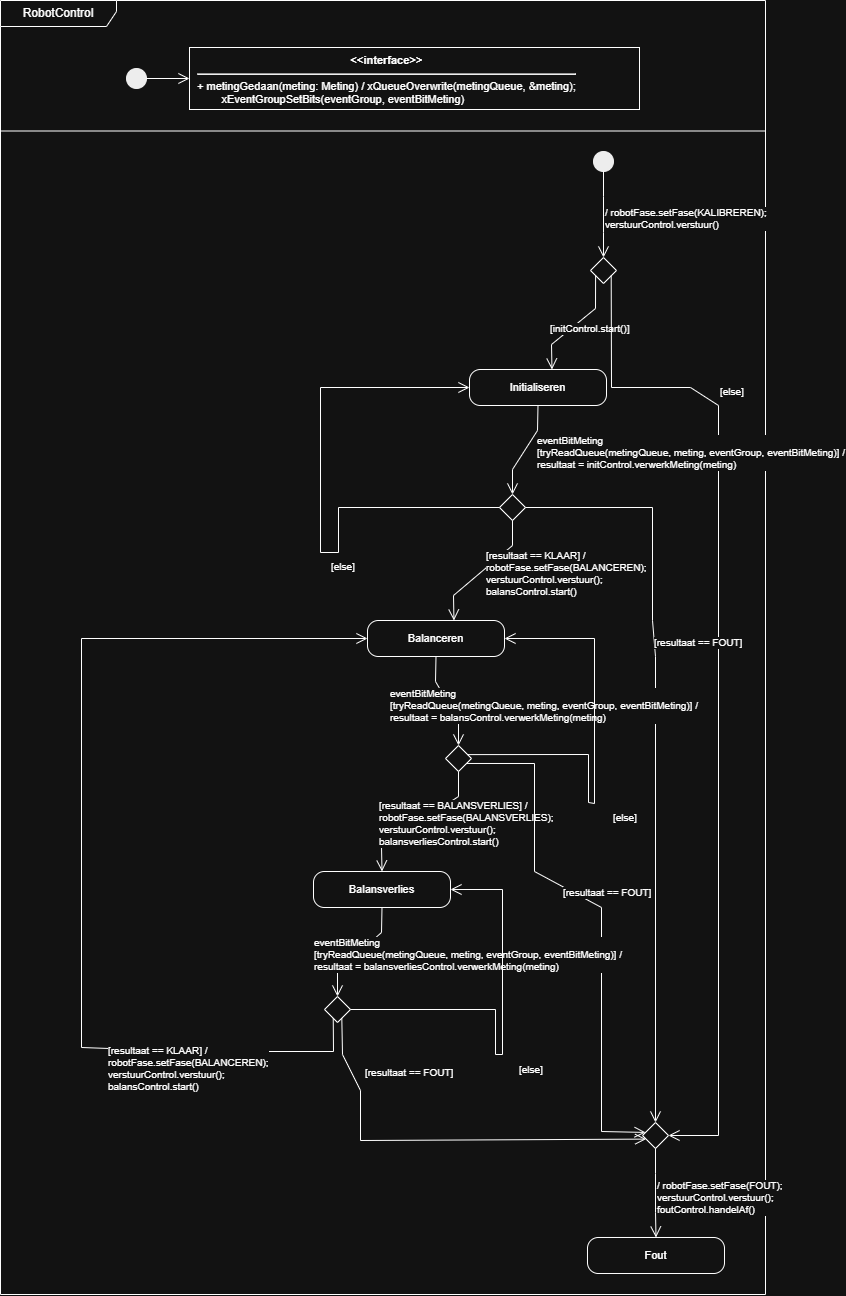

The diagram above was exported from draw.io. Its source (the exported page's mxGraphModel, read from the mxfile embedded in the PNG):
<mxGraphModel dx="1921" dy="1340" grid="1" gridSize="10" guides="1" tooltips="1" connect="1" arrows="1" fold="1" page="0" pageScale="1" pageWidth="1200" pageHeight="1600" math="0" shadow="0">
  <root>
    <mxCell id="0" />
    <mxCell id="1" parent="0" />
    <mxCell id="esp0fr" parent="1" style="shape=umlFrame;whiteSpace=wrap;html=1;width=116;height=26;" value="RobotControl" vertex="1">
      <mxGeometry height="1294" width="765" x="4" y="4" as="geometry" />
    </mxCell>
    <mxCell id="esp0sep" parent="1" style="line;strokeWidth=1;html=1;" value="" vertex="1">
      <mxGeometry height="1" width="765" x="4" y="134" as="geometry" />
    </mxCell>
    <mxCell id="esp0a0" parent="1" style="ellipse;fillColor=#000000;strokeColor=#000000;" value="" vertex="1">
      <mxGeometry height="20" width="20" x="130" y="72" as="geometry" />
    </mxCell>
    <mxCell id="esp0a1" parent="1" style="rounded=0;whiteSpace=wrap;html=1;align=left;verticalAlign=top;spacingLeft=6;fontSize=11;" value="&lt;div style='text-align:center'&gt;&lt;b&gt;&amp;lt;&amp;lt;interface&amp;gt;&amp;gt;&lt;/b&gt;&lt;/div&gt;&lt;hr&gt;+ metingGedaan(meting: Meting) / xQueueOverwrite(metingQueue, &amp;amp;meting);&lt;br&gt;&amp;nbsp;&amp;nbsp;&amp;nbsp;&amp;nbsp;&amp;nbsp;&amp;nbsp;&amp;nbsp;&amp;nbsp;xEventGroupSetBits(eventGroup, eventBitMeting)" vertex="1">
      <mxGeometry height="62" width="450" x="193" y="51" as="geometry" />
    </mxCell>
    <mxCell id="esp0e2" edge="1" parent="1" source="esp0a0" style="endArrow=open;endSize=9;html=1;rounded=0;" target="esp0a1">
      <mxGeometry relative="1" as="geometry" />
    </mxCell>
    <mxCell id="esp0b3" parent="1" style="ellipse;fillColor=#000000;strokeColor=#000000;" value="" vertex="1">
      <mxGeometry height="20" width="20" x="597" y="155" as="geometry" />
    </mxCell>
    <mxCell id="esp0b4" parent="1" style="rounded=1;whiteSpace=wrap;html=1;fontSize=11;arcSize=30;" value="Initialiseren" vertex="1">
      <mxGeometry height="36" width="137" x="473" y="373" as="geometry" />
    </mxCell>
    <mxCell id="esp0b5" parent="1" style="rounded=1;whiteSpace=wrap;html=1;fontSize=11;arcSize=30;" value="Balanceren" vertex="1">
      <mxGeometry height="36" width="137" x="371" y="624" as="geometry" />
    </mxCell>
    <mxCell id="esp0b6" parent="1" style="rounded=1;whiteSpace=wrap;html=1;fontSize=11;arcSize=30;" value="Balansverlies" vertex="1">
      <mxGeometry height="36" width="137" x="317" y="875" as="geometry" />
    </mxCell>
    <mxCell id="esp0b7" parent="1" style="rounded=1;whiteSpace=wrap;html=1;fontSize=11;arcSize=30;" value="Fout" vertex="1">
      <mxGeometry height="36" width="137" x="591" y="1241" as="geometry" />
    </mxCell>
    <mxCell id="esp0b8" parent="1" style="rhombus;whiteSpace=wrap;html=1;" value="" vertex="1">
      <mxGeometry height="26" width="26" x="594" y="261" as="geometry" />
    </mxCell>
    <mxCell id="esp0b9" parent="1" style="rhombus;whiteSpace=wrap;html=1;" value="" vertex="1">
      <mxGeometry height="26" width="26" x="503" y="498" as="geometry" />
    </mxCell>
    <mxCell id="esp0b10" parent="1" style="rhombus;whiteSpace=wrap;html=1;" value="" vertex="1">
      <mxGeometry height="26" width="26" x="449" y="749" as="geometry" />
    </mxCell>
    <mxCell id="esp0b11" parent="1" style="rhombus;whiteSpace=wrap;html=1;" value="" vertex="1">
      <mxGeometry height="26" width="26" x="328" y="1000" as="geometry" />
    </mxCell>
    <mxCell id="esp0b12" parent="1" style="rhombus;whiteSpace=wrap;html=1;" value="" vertex="1">
      <mxGeometry height="26" width="26" x="646" y="1126" as="geometry" />
    </mxCell>
    <mxCell id="esp0e13" edge="1" parent="1" source="esp0b3" style="endArrow=open;endSize=9;html=1;rounded=0;fontSize=10;align=left;labelBackgroundColor=#ffffff;exitX=0.500;exitY=1.000;exitDx=0;exitDy=0;entryX=0.500;entryY=0.000;entryDx=0;entryDy=0;" target="esp0b8" value="/ robotFase.setFase(KALIBREREN);&#10;verstuurControl.verstuur()">
      <mxGeometry relative="1" as="geometry">
        <mxPoint y="4" as="offset" />
        <Array as="points">
          <mxPoint x="607" y="200" />
          <mxPoint x="607" y="236" />
        </Array>
      </mxGeometry>
    </mxCell>
    <mxCell id="esp0e14" edge="1" parent="1" source="esp0b8" style="endArrow=open;endSize=9;html=1;rounded=0;fontSize=10;align=left;labelBackgroundColor=#ffffff;exitX=0.192;exitY=0.699;exitDx=0;exitDy=0;entryX=0.602;entryY=0.000;entryDx=0;entryDy=0;" target="esp0b4" value="[initControl.start()]">
      <mxGeometry relative="1" as="geometry">
        <mxPoint x="-28" y="5" as="offset" />
        <Array as="points">
          <mxPoint x="599" y="312" />
          <mxPoint x="555" y="348" />
        </Array>
      </mxGeometry>
    </mxCell>
    <mxCell id="esp0e15" edge="1" parent="1" source="esp0b8" style="endArrow=open;endSize=9;html=1;rounded=0;fontSize=10;align=left;labelBackgroundColor=#ffffff;exitX=0.798;exitY=0.705;exitDx=0;exitDy=0;entryX=1.000;entryY=0.500;entryDx=0;entryDy=0;" target="esp0b12" value="[else]">
      <mxGeometry relative="1" as="geometry">
        <mxPoint y="-292" as="offset" />
        <Array as="points">
          <mxPoint x="615" y="391" />
          <mxPoint x="694" y="391" />
          <mxPoint x="722" y="409" />
          <mxPoint x="722" y="1139" />
        </Array>
      </mxGeometry>
    </mxCell>
    <mxCell id="esp0e16" edge="1" parent="1" source="esp0b4" style="endArrow=open;endSize=9;html=1;rounded=0;fontSize=10;align=left;labelBackgroundColor=#ffffff;exitX=0.500;exitY=1.000;exitDx=0;exitDy=0;entryX=0.500;entryY=0.000;entryDx=0;entryDy=0;" target="esp0b9" value="eventBitMeting&#10;[tryReadQueue(metingQueue, meting, eventGroup, eventBitMeting)] /&#10;resultaat = initControl.verwerkMeting(meting)">
      <mxGeometry relative="1" as="geometry">
        <mxPoint x="10" y="3" as="offset" />
        <Array as="points">
          <mxPoint x="541" y="434" />
          <mxPoint x="516" y="473" />
        </Array>
      </mxGeometry>
    </mxCell>
    <mxCell id="esp0e17" edge="1" parent="1" source="esp0b9" style="endArrow=open;endSize=9;html=1;rounded=0;fontSize=10;align=left;labelBackgroundColor=#ffffff;exitX=0.500;exitY=1.000;exitDx=0;exitDy=0;entryX=0.631;entryY=0.000;entryDx=0;entryDy=0;" target="esp0b5" value="[resultaat == KLAAR] /&#10;robotFase.setFase(BALANCEREN);&#10;verstuurControl.verstuur();&#10;balansControl.start()">
      <mxGeometry relative="1" as="geometry">
        <mxPoint x="2" y="3" as="offset" />
        <Array as="points">
          <mxPoint x="516" y="549" />
          <mxPoint x="457" y="599" />
        </Array>
      </mxGeometry>
    </mxCell>
    <mxCell id="esp0e18" edge="1" parent="1" source="esp0b9" style="endArrow=open;endSize=9;html=1;rounded=0;fontSize=10;align=left;labelBackgroundColor=#ffffff;exitX=1.000;exitY=0.500;exitDx=0;exitDy=0;entryX=0.500;entryY=0.000;entryDx=0;entryDy=0;" target="esp0b12" value="[resultaat == FOUT]">
      <mxGeometry relative="1" as="geometry">
        <mxPoint x="-3" y="-109" as="offset" />
        <Array as="points">
          <mxPoint x="656" y="511" />
          <mxPoint x="656" y="624" />
          <mxPoint x="659" y="660" />
        </Array>
      </mxGeometry>
    </mxCell>
    <mxCell id="esp0e19" edge="1" parent="1" source="esp0b9" style="endArrow=open;endSize=9;html=1;rounded=0;fontSize=10;align=left;labelBackgroundColor=#ffffff;exitX=0.000;exitY=0.500;exitDx=0;exitDy=0;entryX=0.000;entryY=0.500;entryDx=0;entryDy=0;" target="esp0b4" value="[else]">
      <mxGeometry relative="1" as="geometry">
        <mxPoint x="9" y="59" as="offset" />
        <Array as="points">
          <mxPoint x="342" y="511" />
          <mxPoint x="342" y="556" />
          <mxPoint x="324" y="556" />
          <mxPoint x="324" y="391" />
        </Array>
      </mxGeometry>
    </mxCell>
    <mxCell id="esp0e20" edge="1" parent="1" source="esp0b5" style="endArrow=open;endSize=9;html=1;rounded=0;fontSize=10;align=left;labelBackgroundColor=#ffffff;exitX=0.500;exitY=1.000;exitDx=0;exitDy=0;entryX=0.500;entryY=0.000;entryDx=0;entryDy=0;" target="esp0b10" value="eventBitMeting&#10;[tryReadQueue(metingQueue, meting, eventGroup, eventBitMeting)] /&#10;resultaat = balansControl.verwerkMeting(meting)">
      <mxGeometry relative="1" as="geometry">
        <mxPoint x="-59" y="4" as="offset" />
        <Array as="points">
          <mxPoint x="439" y="685" />
          <mxPoint x="462" y="724" />
        </Array>
      </mxGeometry>
    </mxCell>
    <mxCell id="esp0e21" edge="1" parent="1" source="esp0b10" style="endArrow=open;endSize=9;html=1;rounded=0;fontSize=10;align=left;labelBackgroundColor=#ffffff;exitX=0.500;exitY=1.000;exitDx=0;exitDy=0;entryX=0.500;entryY=0.000;entryDx=0;entryDy=0;" target="esp0b6" value="[resultaat == BALANSVERLIES] /&#10;robotFase.setFase(BALANSVERLIES);&#10;verstuurControl.verstuur();&#10;balansverliesControl.start()">
      <mxGeometry relative="1" as="geometry">
        <mxPoint x="-42" y="2" as="offset" />
        <Array as="points">
          <mxPoint x="462" y="800" />
          <mxPoint x="385" y="850" />
        </Array>
      </mxGeometry>
    </mxCell>
    <mxCell id="esp0e22" edge="1" parent="1" source="esp0b10" style="endArrow=open;endSize=9;html=1;rounded=0;fontSize=10;align=left;labelBackgroundColor=#ffffff;exitX=0.810;exitY=0.692;exitDx=0;exitDy=0;entryX=0.000;entryY=0.346;entryDx=0;entryDy=0;" target="esp0b12" value="[resultaat == FOUT]">
      <mxGeometry relative="1" as="geometry">
        <mxPoint x="-40" y="-23" as="offset" />
        <Array as="points">
          <mxPoint x="538" y="767" />
          <mxPoint x="538" y="875" />
          <mxPoint x="605" y="911" />
          <mxPoint x="605" y="1135" />
        </Array>
      </mxGeometry>
    </mxCell>
    <mxCell id="esp0e23" edge="1" parent="1" source="esp0b10" style="endArrow=open;endSize=9;html=1;rounded=0;fontSize=10;align=left;labelBackgroundColor=#ffffff;exitX=0.860;exitY=0.346;exitDx=0;exitDy=0;entryX=1.000;entryY=0.500;entryDx=0;entryDy=0;" target="esp0b5" value="[else]">
      <mxGeometry relative="1" as="geometry">
        <mxPoint x="17" y="54" as="offset" />
        <Array as="points">
          <mxPoint x="592" y="758" />
          <mxPoint x="592" y="806" />
          <mxPoint x="598" y="807" />
          <mxPoint x="598" y="642" />
        </Array>
      </mxGeometry>
    </mxCell>
    <mxCell id="esp0e24" edge="1" parent="1" source="esp0b6" style="endArrow=open;endSize=9;html=1;rounded=0;fontSize=10;align=left;labelBackgroundColor=#ffffff;exitX=0.500;exitY=1.000;exitDx=0;exitDy=0;entryX=0.500;entryY=0.000;entryDx=0;entryDy=0;" target="esp0b11" value="eventBitMeting&#10;[tryReadQueue(metingQueue, meting, eventGroup, eventBitMeting)] /&#10;resultaat = balansverliesControl.verwerkMeting(meting)">
      <mxGeometry relative="1" as="geometry">
        <mxPoint x="-47" y="3" as="offset" />
        <Array as="points">
          <mxPoint x="385" y="936" />
          <mxPoint x="341" y="975" />
        </Array>
      </mxGeometry>
    </mxCell>
    <mxCell id="esp0e25" edge="1" parent="1" source="esp0b11" style="endArrow=open;endSize=9;html=1;rounded=0;fontSize=10;align=left;labelBackgroundColor=#ffffff;exitX=0.333;exitY=0.843;exitDx=0;exitDy=0;entryX=0.000;entryY=0.500;entryDx=0;entryDy=0;" target="esp0b5" value="[resultaat == KLAAR] /&#10;robotFase.setFase(BALANCEREN);&#10;verstuurControl.verstuur();&#10;balansControl.start()">
      <mxGeometry relative="1" as="geometry">
        <mxPoint x="25" y="226" as="offset" />
        <Array as="points">
          <mxPoint x="337" y="1055" />
          <mxPoint x="196" y="1055" />
          <mxPoint x="85" y="1051" />
          <mxPoint x="85" y="642" />
        </Array>
      </mxGeometry>
    </mxCell>
    <mxCell id="esp0e26" edge="1" parent="1" source="esp0b11" style="endArrow=open;endSize=9;html=1;rounded=0;fontSize=10;align=left;labelBackgroundColor=#ffffff;exitX=0.667;exitY=0.837;exitDx=0;exitDy=0;entryX=0.000;entryY=0.692;entryDx=0;entryDy=0;" target="esp0b12" value="[resultaat == FOUT]">
      <mxGeometry relative="1" as="geometry">
        <mxPoint x="-76" y="-68" as="offset" />
        <Array as="points">
          <mxPoint x="346" y="1058" />
          <mxPoint x="364" y="1094" />
          <mxPoint x="364" y="1144" />
        </Array>
      </mxGeometry>
    </mxCell>
    <mxCell id="esp0e27" edge="1" parent="1" source="esp0b11" style="endArrow=open;endSize=9;html=1;rounded=0;fontSize=10;align=left;labelBackgroundColor=#ffffff;exitX=1.000;exitY=0.500;exitDx=0;exitDy=0;entryX=1.000;entryY=0.500;entryDx=0;entryDy=0;" target="esp0b6" value="[else]">
      <mxGeometry relative="1" as="geometry">
        <mxPoint x="15" y="25" as="offset" />
        <Array as="points">
          <mxPoint x="499" y="1013" />
          <mxPoint x="499" y="1058" />
          <mxPoint x="506" y="1058" />
          <mxPoint x="506" y="893" />
        </Array>
      </mxGeometry>
    </mxCell>
    <mxCell id="esp0e28" edge="1" parent="1" source="esp0b12" style="endArrow=open;endSize=9;html=1;rounded=0;fontSize=10;align=left;labelBackgroundColor=#ffffff;exitX=0.500;exitY=1.000;exitDx=0;exitDy=0;entryX=0.500;entryY=0.000;entryDx=0;entryDy=0;" target="esp0b7" value="/ robotFase.setFase(FOUT);&#10;verstuurControl.verstuur();&#10;foutControl.handelAf()">
      <mxGeometry relative="1" as="geometry">
        <mxPoint y="4" as="offset" />
        <Array as="points">
          <mxPoint x="659" y="1177" />
          <mxPoint x="659" y="1216" />
        </Array>
      </mxGeometry>
    </mxCell>
  </root>
</mxGraphModel>